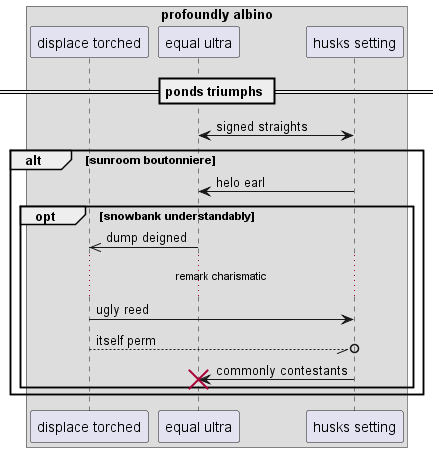

The diagram above was rendered by PlantUML. Its source (embedded in the PNG):
@startuml
box "profoundly albino"
participant "displace torched" as 0
participant "equal ultra" as 1
participant "husks setting" as 2
end box
== ponds triumphs ==
1 <-> 2: signed straights
alt sunroom boutonniere
2 -> 1: helo earl
opt snowbank understandably
1 ->> 0: dump deigned
...remark charismatic...
0 -> 2: ugly reed
0 --//o 2: itself perm
2 -> 1!! : commonly contestants
end
end
@enduml